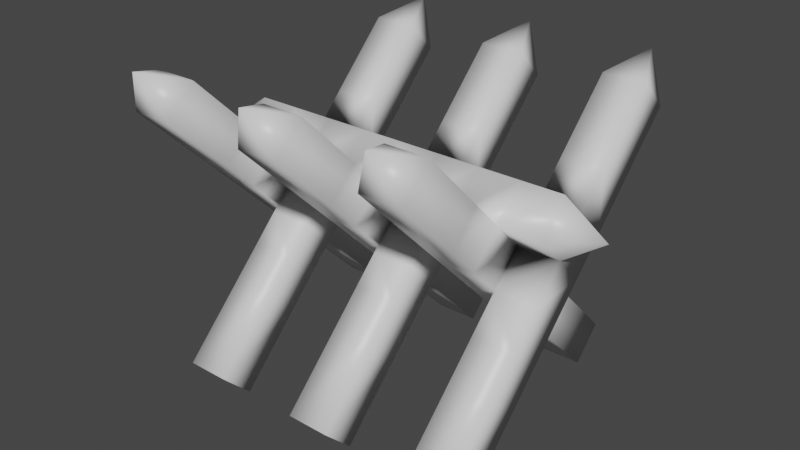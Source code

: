 # Source: Barricade.blend  (saved by Blender 2.80.75; exported with 4.5.12 LTS)
import bpy
from mathutils import Matrix  # noqa: F401  (used for matrix-valued properties, if any)

bpy.ops.wm.read_factory_settings(use_empty=True)
scene = bpy.context.scene
scene.name = 'Scene'

# ---- collections
col_collection = bpy.data.collections.new('Collection'); scene.collection.children.link(col_collection)

# ---- materials (node trees are filled in below, after node groups)
mat_material = bpy.data.materials.new('Material')
mat_material.alpha_threshold = 0.0
mat_material.use_transparent_shadow = False
mat_material.line_color = (0.0, 0.0, 0.0, 1.0)

# ---- material node trees
mat_material.use_nodes = True; mat_material.node_tree.nodes.clear()
_N = mat_material.node_tree.nodes; _L = mat_material.node_tree.links
n0 = _N.new('ShaderNodeOutputMaterial'); n0.name = 'Material Output'; n0.location = (300, 300)
n1 = _N.new('ShaderNodeBsdfPrincipled'); n1.name = 'Principled BSDF'; n1.location = (10, 300)
n1.distribution = 'GGX'
n1.subsurface_method = 'BURLEY'
n1.inputs[2].default_value = 0.4
n1.inputs[3].default_value = 1.45
n1.inputs[27].default_value = (0.0, 0.0, 0.0, 1.0)
n1.inputs[28].default_value = 1.0
_L.new(n1.outputs[0], n0.inputs[0])
n0.is_active_output = True

# ---- world
world_world = bpy.data.worlds.new('World'); scene.world = world_world
world_world.use_nodes = True; world_world.node_tree.nodes.clear()
_N = world_world.node_tree.nodes; _L = world_world.node_tree.links
n0 = _N.new('ShaderNodeOutputWorld'); n0.name = 'World Output'; n0.location = (300, 300)
n1 = _N.new('ShaderNodeBackground'); n1.name = 'Background'; n1.location = (10, 300)
n1.inputs[0].default_value = (0.05088, 0.05088, 0.05088, 1.0)
_L.new(n1.outputs[0], n0.inputs[0])
n0.is_active_output = True
world_world.color = (0.05088, 0.05088, 0.05088)
world_world.use_sun_shadow = False
world_world.sun_shadow_jitter_overblur = 0.0

# ---- meshes
me_cube = bpy.data.meshes.new('Cube')
me_cube.from_pydata([(3.0, 0.7071, -0.2647), (3.0, -5.96e-08, -0.9718), (3.0, 5.96e-08, 0.4424), (3.0, -0.7071, -0.2647), (4.0, 1.192e-07, 0.4424), (4.0, 0.7071, -0.2647), (4.0, -5.96e-08, -0.9718), (4.0, -0.7071, -0.2647), (2.0, 0.0, 0.4424), (2.0, 0.7071, -0.2647), (2.0, -2.384e-07, -0.9718), (2.0, -0.7071, -0.2647), (3.0, 0.7071, 1.149), (3.0, -1.414, -0.9718), (3.0, 5.96e-08, 1.857), (3.0, -0.7071, 1.149), (4.0, 2.384e-07, 1.857), (4.0, 0.7071, 1.149), (3.0, 1.414, 0.4424), (4.0, -0.7071, 1.149), (2.0, 5.96e-08, 1.857), (2.0, 0.7071, 1.149), (3.0, -0.7071, -1.679), (2.0, -0.7071, 1.149), (4.0, 1.414, 0.4424), (4.0, -0.7071, -1.679), (4.0, -1.414, -0.9718), (3.0, 1.414, 1.857), (4.0, 1.414, 1.857), (3.0, 2.121, 1.149), (4.0, 2.121, 1.149), (4.0, -1.414, -2.386), (3.0, -1.414, -2.386), (3.0, -2.121, -1.679), (4.0, -2.121, -1.679), (3.0, -1.414, 0.4424), (3.0, -1.414, 1.857), (2.0, -1.414, 0.4424), (2.0, -1.414, 1.857), (2.0, -2.121, 1.149), (3.0, -2.121, 1.149), (3.0, 1.414, -0.9718), (3.0, 0.7071, -1.679), (2.0, 1.414, -0.9718), (2.0, 0.7071, -1.679), (3.0, 2.121, -1.679), (3.0, 1.414, -2.386), (2.0, 2.121, -1.679), (2.0, 1.414, -2.386), (0.0, 0.7071, -0.2647), (1.0, -0.7071, 1.149), (1.0, 0.7071, 1.149), (1.0, 5.96e-08, 1.857), (1.0, 0.0, 0.4424), (3.0, -2.828, 3.271), (3.0, -3.536, 2.564), (2.0, -3.536, 2.564), (2.0, -2.828, 3.271), (3.0, 3.536, 2.564), (4.0, 3.536, 2.564), (4.0, 2.828, 3.271), (3.0, 2.828, 3.271), (3.0, -3.536, -3.093), (4.0, -3.536, -3.093), (4.0, -2.828, -3.8), (3.0, -2.828, -3.8), (3.0, 2.828, -3.8), (3.0, 3.536, -3.093), (2.0, 3.536, -3.093), (2.0, 2.828, -3.8), (0.0, -5.96e-08, -0.9718), (0.0, 5.96e-08, 0.4424), (0.0, -0.7071, -0.2647), (5.0, 1.192e-07, 1.149), (1.0, 0.7071, -0.2647), (1.0, -5.96e-08, -0.9718), (1.0, -0.7071, -0.2647), (-1.0, 0.0, 0.4424), (-1.0, 0.7071, -0.2647), (-1.0, -2.384e-07, -0.9718), (-1.0, -0.7071, -0.2647), (0.0, 0.7071, 1.149), (0.0, -1.414, -0.9718), (0.0, 5.96e-08, 1.857), (0.0, -0.7071, 1.149), (3.5, 3.889, 3.624), (0.0, 1.414, 0.4424), (-3.0, 0.7071, -0.2647), (-1.0, 5.96e-08, 1.857), (-1.0, 0.7071, 1.149), (0.0, -0.7071, -1.679), (-1.0, -0.7071, 1.149), (1.0, 1.414, 0.4424), (1.0, -0.7071, -1.679), (1.0, -1.414, -0.9718), (0.0, 1.414, 1.857), (1.0, 1.414, 1.857), (0.0, 2.121, 1.149), (1.0, 2.121, 1.149), (1.0, -1.414, -2.386), (0.0, -1.414, -2.386), (0.0, -2.121, -1.679), (1.0, -2.121, -1.679), (0.0, -1.414, 0.4424), (0.0, -1.414, 1.857), (-1.0, -1.414, 0.4424), (-1.0, -1.414, 1.857), (-1.0, -2.121, 1.149), (0.0, -2.121, 1.149), (0.0, 1.414, -0.9718), (0.0, 0.7071, -1.679), (-1.0, 1.414, -0.9718), (-1.0, 0.7071, -1.679), (0.0, 2.121, -1.679), (0.0, 1.414, -2.386), (-1.0, 2.121, -1.679), (-1.0, 1.414, -2.386), (-2.0, -0.7071, 1.149), (-2.0, 0.7071, 1.149), (-2.0, 5.96e-08, 1.857), (-2.0, 0.0, 0.4424), (2.384e-07, -2.828, 3.271), (2.384e-07, -3.536, 2.564), (-1.0, -3.536, 2.564), (-1.0, -2.828, 3.271), (0.0, 3.536, 2.564), (1.0, 3.536, 2.564), (1.0, 2.828, 3.271), (0.0, 2.828, 3.271), (2.384e-07, -3.536, -3.093), (1.0, -3.536, -3.093), (1.0, -2.828, -3.8), (2.384e-07, -2.828, -3.8), (0.0, 2.828, -3.8), (0.0, 3.536, -3.093), (-1.0, 3.536, -3.093), (-1.0, 2.828, -3.8), (2.5, -3.889, 3.624), (-3.0, -5.96e-08, -0.9718), (-3.0, 5.96e-08, 0.4424), (-3.0, -0.7071, -0.2647), (-2.0, 0.7071, -0.2647), (-2.0, -5.96e-08, -0.9718), (-2.0, -0.7071, -0.2647), (-4.0, 0.0, 0.4424), (-4.0, 0.7071, -0.2647), (-4.0, -2.384e-07, -0.9718), (-4.0, -0.7071, -0.2647), (-3.0, 0.7071, 1.149), (-3.0, -1.414, -0.9718), (-3.0, 5.96e-08, 1.857), (-3.0, -0.7071, 1.149), (-3.0, 1.414, 0.4424), (-4.0, 5.96e-08, 1.857), (-4.0, 0.7071, 1.149), (-3.0, -0.7071, -1.679), (-4.0, -0.7071, 1.149), (-2.0, 1.414, 0.4424), (-2.0, -0.7071, -1.679), (-2.0, -1.414, -0.9718), (-3.0, 1.414, 1.857), (-2.0, 1.414, 1.857), (-3.0, 2.121, 1.149), (-2.0, 2.121, 1.149), (-2.0, -1.414, -2.386), (-3.0, -1.414, -2.386), (-3.0, -2.121, -1.679), (-2.0, -2.121, -1.679), (-3.0, -1.414, 0.4424), (-3.0, -1.414, 1.857), (-4.0, -1.414, 0.4424), (-4.0, -1.414, 1.857), (-4.0, -2.121, 1.149), (-3.0, -2.121, 1.149), (-3.0, 1.414, -0.9718), (-3.0, 0.7071, -1.679), (-4.0, 1.414, -0.9718), (-4.0, 0.7071, -1.679), (-3.0, 2.121, -1.679), (-3.0, 1.414, -2.386), (-4.0, 2.121, -1.679), (-4.0, 1.414, -2.386), (-5.0, 0.0, 1.149), (-3.0, -2.828, 3.271), (-3.0, -3.536, 2.564), (-4.0, -3.536, 2.564), (-4.0, -2.828, 3.271), (-3.0, 3.536, 2.564), (-2.0, 3.536, 2.564), (-2.0, 2.828, 3.271), (-3.0, 2.828, 3.271), (-3.0, -3.536, -3.093), (-2.0, -3.536, -3.093), (-2.0, -2.828, -3.8), (-3.0, -2.828, -3.8), (-3.0, 2.828, -3.8), (-3.0, 3.536, -3.093), (-4.0, 3.536, -3.093), (-4.0, 2.828, -3.8), (-0.5, -3.889, 3.624), (0.5, 3.889, 3.624), (-3.5, -3.889, 3.624), (-2.5, 3.889, 3.624)], [], [(3, 1, 10, 11), (5, 6, 7, 4), (3, 2, 4, 7), (0, 1, 6, 5), (9, 8, 11, 10), (0, 2, 8, 9), (70, 72, 82, 90), (1, 3, 13, 22), (2, 0, 18, 12), (15, 2, 8, 23), (74, 75, 76, 53), (15, 14, 16, 19), (12, 2, 4, 17), (20, 23, 50, 52), (12, 14, 20, 21), (14, 15, 23, 20), (15, 19, 4, 2), (12, 17, 16, 14), (2, 12, 21, 8), (9, 10, 44, 43), (24, 17, 28, 30), (13, 26, 34, 33), (0, 5, 24, 18), (5, 4, 17, 24), (6, 1, 22, 25), (3, 7, 26, 13), (7, 6, 25, 26), (49, 71, 77, 78), (18, 24, 30, 29), (12, 18, 29, 27), (17, 12, 27, 28), (78, 77, 80, 79), (25, 22, 32, 31), (22, 13, 33, 32), (26, 25, 31, 34), (15, 35, 40, 36), (2, 3, 35, 15), (3, 11, 37, 35), (11, 8, 23, 37), (35, 37, 39, 40), (37, 23, 38, 39), (23, 15, 36, 38), (44, 42, 46, 48), (10, 1, 42, 44), (1, 0, 41, 42), (0, 9, 43, 41), (49, 70, 75, 74), (42, 41, 45, 46), (41, 43, 47, 45), (43, 44, 48, 47), (8, 21, 51, 53), (72, 70, 79, 80), (72, 71, 53, 76), (16, 17, 73), (51, 52, 50, 53), (23, 8, 53, 50), (21, 20, 52, 51), (40, 55, 54, 36), (39, 56, 55, 40), (38, 57, 56, 39), (36, 54, 57, 38), (30, 59, 58, 29), (28, 60, 59, 30), (27, 61, 60, 28), (29, 58, 61, 27), (62, 63, 64, 65), (34, 63, 62, 33), (31, 64, 63, 34), (32, 65, 64, 31), (33, 62, 65, 32), (66, 67, 68, 69), (45, 67, 66, 46), (47, 68, 67, 45), (48, 69, 68, 47), (46, 66, 69, 48), (71, 49, 86, 81), (84, 71, 77, 91), (84, 83, 52, 50), (81, 71, 53, 51), (88, 91, 117, 119), (81, 83, 88, 89), (83, 84, 91, 88), (84, 50, 53, 71), (81, 51, 52, 83), (71, 81, 89, 77), (78, 79, 112, 111), (92, 51, 96, 98), (82, 94, 102, 101), (49, 74, 92, 86), (74, 53, 51, 92), (75, 70, 90, 93), (72, 76, 94, 82), (76, 75, 93, 94), (86, 92, 98, 97), (81, 86, 97, 95), (51, 81, 95, 96), (93, 90, 100, 99), (90, 82, 101, 100), (94, 93, 99, 102), (84, 103, 108, 104), (71, 72, 103, 84), (72, 80, 105, 103), (80, 77, 91, 105), (103, 105, 107, 108), (105, 91, 106, 107), (91, 84, 104, 106), (112, 110, 114, 116), (79, 70, 110, 112), (70, 49, 109, 110), (49, 78, 111, 109), (110, 109, 113, 114), (109, 111, 115, 113), (111, 112, 116, 115), (77, 89, 118, 120), (138, 140, 149, 155), (118, 119, 117, 120), (91, 77, 120, 117), (89, 88, 119, 118), (108, 122, 121, 104), (107, 123, 122, 108), (106, 124, 123, 107), (104, 121, 124, 106), (98, 126, 125, 97), (96, 127, 126, 98), (95, 128, 127, 96), (97, 125, 128, 95), (129, 130, 131, 132), (102, 130, 129, 101), (99, 131, 130, 102), (100, 132, 131, 99), (101, 129, 132, 100), (133, 134, 135, 136), (113, 134, 133, 114), (115, 135, 134, 113), (116, 136, 135, 115), (114, 133, 136, 116), (141, 142, 143, 120), (87, 139, 144, 145), (145, 144, 147, 146), (87, 138, 142, 141), (140, 138, 146, 147), (140, 139, 120, 143), (56, 137, 55), (139, 87, 152, 148), (151, 139, 144, 156), (151, 150, 119, 117), (148, 139, 120, 118), (153, 156, 182), (148, 150, 153, 154), (150, 151, 156, 153), (151, 117, 120, 139), (148, 118, 119, 150), (139, 148, 154, 144), (145, 146, 177, 176), (157, 118, 161, 163), (149, 159, 167, 166), (87, 141, 157, 152), (141, 120, 118, 157), (142, 138, 155, 158), (140, 143, 159, 149), (143, 142, 158, 159), (152, 157, 163, 162), (148, 152, 162, 160), (118, 148, 160, 161), (158, 155, 165, 164), (155, 149, 166, 165), (159, 158, 164, 167), (151, 168, 173, 169), (139, 140, 168, 151), (140, 147, 170, 168), (147, 144, 156, 170), (168, 170, 172, 173), (170, 156, 171, 172), (156, 151, 169, 171), (177, 175, 179, 181), (146, 138, 175, 177), (138, 87, 174, 175), (87, 145, 176, 174), (175, 174, 178, 179), (174, 176, 180, 178), (176, 177, 181, 180), (144, 154, 182), (55, 137, 54), (156, 144, 182), (154, 153, 182), (173, 184, 183, 169), (172, 185, 184, 173), (171, 186, 185, 172), (169, 183, 186, 171), (163, 188, 187, 162), (161, 189, 188, 163), (160, 190, 189, 161), (162, 187, 190, 160), (191, 192, 193, 194), (167, 192, 191, 166), (164, 193, 192, 167), (165, 194, 193, 164), (166, 191, 194, 165), (195, 196, 197, 198), (178, 196, 195, 179), (180, 197, 196, 178), (181, 198, 197, 180), (179, 195, 198, 181), (17, 4, 73), (19, 16, 73), (4, 19, 73), (57, 137, 56), (54, 137, 57), (59, 85, 58), (60, 85, 59), (61, 85, 60), (58, 85, 61), (122, 199, 121), (123, 199, 122), (124, 199, 123), (121, 199, 124), (126, 200, 125), (127, 200, 126), (128, 200, 127), (125, 200, 128), (184, 201, 183), (185, 201, 184), (186, 201, 185), (183, 201, 186), (188, 202, 187), (189, 202, 188), (190, 202, 189), (187, 202, 190)])
me_cube.polygons.foreach_set('use_smooth', [True] * 228)
_uv = me_cube.uv_layers.new(name='UVMap')
_uv.uv.foreach_set('vector', [1.0, 1.0, 1.0, 0.0, 1.0, 0.0, 1.0, 1.0, 0.0, 0.0, 1.0, 0.0, 1.0, 1.0, 0.0, 1.0, 1.0, 1.0, 0.0, 1.0, 0.0, 1.0, 1.0, 1.0, 0.0, 0.0, 1.0, 0.0, 1.0, 0.0, 0.0, 0.0, 0.0, 0.0, 0.0, 1.0, 1.0, 1.0, 1.0, 0.0, 0.0, 0.0, 0.0, 1.0, 0.0, 1.0, 0.0, 0.0, 1.0, 0.0, 1.0, 1.0, 1.0, 1.0, 1.0, 0.0, 1.0, 0.0, 1.0, 1.0, 1.0, 1.0, 1.0, 0.0, 0.0, 1.0, 0.0, 0.0, 0.0, 0.0, 0.0, 1.0, 1.0, 1.0, 1.0, 0.0, 1.0, 0.0, 1.0, 1.0, 0.0, 0.0, 1.0, 0.0, 1.0, 1.0, 0.0, 1.0, 1.0, 1.0, 0.0, 1.0, 0.0, 1.0, 1.0, 1.0, 0.0, 0.0, 1.0, 0.0, 1.0, 0.0, 0.0, 0.0, 0.0, 1.0, 1.0, 1.0, 1.0, 1.0, 0.0, 1.0, 0.0, 0.0, 0.0, 1.0, 0.0, 1.0, 0.0, 0.0, 0.0, 1.0, 1.0, 1.0, 1.0, 1.0, 0.0, 1.0, 1.0, 1.0, 1.0, 1.0, 1.0, 0.0, 1.0, 0.0, 0.0, 0.0, 0.0, 0.0, 0.0, 1.0, 0.0, 1.0, 0.0, 0.0, 0.0, 0.0, 0.0, 0.0, 0.0, 0.0, 0.0, 0.0, 1.0, 0.0, 1.0, 0.0, 0.0, 0.0, 0.0, 0.0, 0.0, 1.0, 0.0, 1.0, 0.0, 0.0, 1.0, 1.0, 1.0, 1.0, 1.0, 1.0, 1.0, 1.0, 0.0, 0.0, 0.0, 0.0, 0.0, 0.0, 0.0, 0.0, 0.0, 0.0, 0.0, 1.0, 0.0, 1.0, 0.0, 0.0, 1.0, 0.0, 1.0, 0.0, 1.0, 0.0, 1.0, 0.0, 1.0, 1.0, 1.0, 1.0, 1.0, 1.0, 1.0, 1.0, 1.0, 1.0, 1.0, 0.0, 1.0, 0.0, 1.0, 1.0, 0.0, 0.0, 0.0, 1.0, 0.0, 1.0, 0.0, 0.0, 0.0, 0.0, 0.0, 0.0, 0.0, 0.0, 0.0, 0.0, 0.0, 1.0, 0.0, 0.0, 0.0, 0.0, 0.0, 1.0, 0.0, 0.0, 0.0, 0.0, 0.0, 0.0, 0.0, 0.0, 0.0, 0.0, 0.0, 1.0, 1.0, 1.0, 1.0, 0.0, 1.0, 0.0, 1.0, 0.0, 1.0, 0.0, 1.0, 0.0, 1.0, 0.0, 1.0, 1.0, 1.0, 1.0, 1.0, 0.0, 1.0, 1.0, 1.0, 0.0, 1.0, 0.0, 1.0, 1.0, 0.0, 1.0, 1.0, 1.0, 1.0, 1.0, 0.0, 1.0, 0.0, 1.0, 1.0, 1.0, 1.0, 1.0, 0.0, 1.0, 1.0, 1.0, 1.0, 1.0, 1.0, 1.0, 1.0, 1.0, 1.0, 1.0, 0.0, 1.0, 0.0, 1.0, 1.0, 1.0, 1.0, 1.0, 1.0, 1.0, 1.0, 1.0, 1.0, 1.0, 1.0, 1.0, 0.0, 1.0, 0.0, 1.0, 1.0, 1.0, 1.0, 1.0, 1.0, 1.0, 1.0, 1.0, 1.0, 1.0, 1.0, 0.0, 1.0, 0.0, 1.0, 0.0, 1.0, 0.0, 1.0, 0.0, 1.0, 0.0, 1.0, 0.0, 1.0, 0.0, 1.0, 0.0, 0.0, 0.0, 0.0, 0.0, 1.0, 0.0, 0.0, 0.0, 0.0, 0.0, 0.0, 0.0, 0.0, 0.0, 0.0, 0.0, 1.0, 0.0, 1.0, 0.0, 0.0, 0.0, 1.0, 0.0, 0.0, 0.0, 0.0, 0.0, 1.0, 0.0, 0.0, 0.0, 0.0, 0.0, 0.0, 0.0, 0.0, 0.0, 0.0, 0.0, 1.0, 0.0, 1.0, 0.0, 0.0, 0.0, 0.0, 0.0, 0.0, 0.0, 0.0, 0.0, 0.0, 0.0, 1.0, 1.0, 1.0, 0.0, 1.0, 0.0, 1.0, 1.0, 1.0, 1.0, 0.0, 1.0, 0.0, 1.0, 1.0, 1.0, 0.0, 1.0, 0.0, 0.0, 0.0, 1.0, 0.0, 0.0, 0.0, 1.0, 1.0, 1.0, 1.0, 0.0, 1.0, 1.0, 1.0, 0.0, 1.0, 0.0, 1.0, 1.0, 0.0, 0.0, 0.0, 1.0, 0.0, 1.0, 0.0, 0.0, 1.0, 1.0, 1.0, 1.0, 0.0, 1.0, 0.0, 1.0, 1.0, 1.0, 1.0, 1.0, 1.0, 1.0, 1.0, 1.0, 0.0, 1.0, 0.0, 1.0, 1.0, 1.0, 1.0, 1.0, 0.0, 1.0, 0.0, 1.0, 0.0, 1.0, 0.0, 1.0, 0.0, 0.0, 0.0, 0.0, 0.0, 0.0, 0.0, 0.0, 0.0, 1.0, 0.0, 1.0, 0.0, 0.0, 0.0, 0.0, 0.0, 1.0, 0.0, 1.0, 0.0, 1.0, 0.0, 1.0, 0.0, 0.0, 0.0, 0.0, 0.0, 1.0, 0.0, 1.0, 1.0, 1.0, 1.0, 1.0, 1.0, 0.0, 1.0, 0.0, 1.0, 1.0, 1.0, 1.0, 1.0, 1.0, 1.0, 1.0, 1.0, 0.0, 1.0, 0.0, 1.0, 1.0, 1.0, 1.0, 1.0, 0.0, 1.0, 0.0, 1.0, 0.0, 1.0, 0.0, 1.0, 1.0, 1.0, 1.0, 1.0, 0.0, 1.0, 0.0, 1.0, 0.0, 0.0, 0.0, 0.0, 0.0, 1.0, 0.0, 0.0, 0.0, 0.0, 0.0, 1.0, 0.0, 1.0, 0.0, 0.0, 0.0, 0.0, 0.0, 0.0, 0.0, 0.0, 0.0, 1.0, 0.0, 1.0, 0.0, 0.0, 0.0, 0.0, 0.0, 1.0, 0.0, 1.0, 0.0, 1.0, 0.0, 1.0, 0.0, 0.0, 1.0, 0.0, 0.0, 0.0, 0.0, 0.0, 1.0, 1.0, 1.0, 1.0, 0.0, 1.0, 0.0, 1.0, 1.0, 1.0, 1.0, 0.0, 1.0, 0.0, 1.0, 1.0, 1.0, 0.0, 0.0, 1.0, 0.0, 1.0, 0.0, 0.0, 0.0, 0.0, 1.0, 1.0, 1.0, 1.0, 1.0, 0.0, 1.0, 0.0, 0.0, 0.0, 1.0, 0.0, 1.0, 0.0, 0.0, 0.0, 1.0, 1.0, 1.0, 1.0, 1.0, 0.0, 1.0, 1.0, 1.0, 1.0, 1.0, 1.0, 0.0, 1.0, 0.0, 0.0, 0.0, 0.0, 0.0, 0.0, 1.0, 0.0, 1.0, 0.0, 0.0, 0.0, 0.0, 0.0, 0.0, 0.0, 0.0, 0.0, 0.0, 1.0, 0.0, 1.0, 0.0, 0.0, 0.0, 0.0, 0.0, 0.0, 1.0, 0.0, 1.0, 0.0, 0.0, 1.0, 1.0, 1.0, 1.0, 1.0, 1.0, 1.0, 1.0, 0.0, 0.0, 0.0, 0.0, 0.0, 0.0, 0.0, 0.0, 0.0, 0.0, 0.0, 1.0, 0.0, 1.0, 0.0, 0.0, 1.0, 0.0, 1.0, 0.0, 1.0, 0.0, 1.0, 0.0, 1.0, 1.0, 1.0, 1.0, 1.0, 1.0, 1.0, 1.0, 1.0, 1.0, 1.0, 0.0, 1.0, 0.0, 1.0, 1.0, 0.0, 0.0, 0.0, 0.0, 0.0, 0.0, 0.0, 0.0, 0.0, 1.0, 0.0, 0.0, 0.0, 0.0, 0.0, 1.0, 0.0, 0.0, 0.0, 0.0, 0.0, 0.0, 0.0, 0.0, 1.0, 0.0, 1.0, 0.0, 1.0, 0.0, 1.0, 0.0, 1.0, 0.0, 1.0, 1.0, 1.0, 1.0, 1.0, 0.0, 1.0, 1.0, 1.0, 0.0, 1.0, 0.0, 1.0, 1.0, 0.0, 1.0, 1.0, 1.0, 1.0, 1.0, 0.0, 1.0, 0.0, 1.0, 1.0, 1.0, 1.0, 1.0, 0.0, 1.0, 1.0, 1.0, 1.0, 1.0, 1.0, 1.0, 1.0, 1.0, 1.0, 1.0, 0.0, 1.0, 0.0, 1.0, 1.0, 1.0, 1.0, 1.0, 1.0, 1.0, 1.0, 1.0, 1.0, 1.0, 1.0, 1.0, 0.0, 1.0, 0.0, 1.0, 1.0, 1.0, 1.0, 1.0, 1.0, 1.0, 1.0, 1.0, 1.0, 1.0, 1.0, 0.0, 1.0, 0.0, 1.0, 0.0, 1.0, 0.0, 1.0, 0.0, 1.0, 0.0, 1.0, 0.0, 1.0, 0.0, 1.0, 0.0, 0.0, 0.0, 0.0, 0.0, 1.0, 0.0, 0.0, 0.0, 0.0, 0.0, 0.0, 0.0, 0.0, 0.0, 1.0, 0.0, 0.0, 0.0, 0.0, 0.0, 1.0, 0.0, 0.0, 0.0, 0.0, 0.0, 0.0, 0.0, 0.0, 0.0, 0.0, 0.0, 1.0, 0.0, 1.0, 0.0, 0.0, 0.0, 0.0, 0.0, 0.0, 0.0, 0.0, 0.0, 0.0, 0.0, 1.0, 0.0, 1.0, 1.0, 1.0, 1.0, 1.0, 0.0, 0.0, 0.0, 0.0, 1.0, 1.0, 1.0, 1.0, 0.0, 1.0, 1.0, 1.0, 0.0, 1.0, 0.0, 1.0, 1.0, 0.0, 0.0, 0.0, 1.0, 0.0, 1.0, 0.0, 0.0, 1.0, 1.0, 1.0, 1.0, 0.0, 1.0, 0.0, 1.0, 1.0, 1.0, 1.0, 1.0, 1.0, 1.0, 1.0, 1.0, 0.0, 1.0, 0.0, 1.0, 1.0, 1.0, 1.0, 1.0, 0.0, 1.0, 0.0, 1.0, 0.0, 1.0, 0.0, 1.0, 0.0, 0.0, 0.0, 0.0, 0.0, 0.0, 0.0, 0.0, 0.0, 1.0, 0.0, 1.0, 0.0, 0.0, 0.0, 0.0, 0.0, 1.0, 0.0, 1.0, 0.0, 1.0, 0.0, 1.0, 0.0, 0.0, 0.0, 0.0, 0.0, 1.0, 0.0, 1.0, 1.0, 1.0, 1.0, 1.0, 1.0, 0.0, 1.0, 0.0, 1.0, 1.0, 1.0, 1.0, 1.0, 1.0, 1.0, 1.0, 1.0, 0.0, 1.0, 0.0, 1.0, 1.0, 1.0, 1.0, 1.0, 0.0, 1.0, 0.0, 1.0, 0.0, 1.0, 0.0, 1.0, 1.0, 1.0, 1.0, 1.0, 0.0, 1.0, 0.0, 1.0, 0.0, 0.0, 0.0, 0.0, 0.0, 1.0, 0.0, 0.0, 0.0, 0.0, 0.0, 1.0, 0.0, 1.0, 0.0, 0.0, 0.0, 0.0, 0.0, 0.0, 0.0, 0.0, 0.0, 1.0, 0.0, 1.0, 0.0, 0.0, 0.0, 0.0, 0.0, 1.0, 0.0, 1.0, 0.0, 1.0, 0.0, 1.0, 0.0, 0.0, 0.0, 1.0, 0.0, 1.0, 1.0, 0.0, 1.0, 0.0, 0.0, 0.0, 1.0, 0.0, 1.0, 0.0, 0.0, 0.0, 0.0, 0.0, 1.0, 1.0, 1.0, 1.0, 0.0, 0.0, 0.0, 1.0, 0.0, 1.0, 0.0, 0.0, 0.0, 1.0, 1.0, 1.0, 0.0, 1.0, 0.0, 1.0, 1.0, 1.0, 1.0, 0.0, 1.0, 0.0, 1.0, 1.0, 1.0, 1.0, 1.0, 1.0, 1.0, 1.0, 1.0, 0.0, 1.0, 0.0, 0.0, 0.0, 0.0, 0.0, 1.0, 1.0, 1.0, 1.0, 0.0, 1.0, 0.0, 1.0, 1.0, 1.0, 1.0, 0.0, 1.0, 0.0, 1.0, 1.0, 1.0, 0.0, 0.0, 1.0, 0.0, 1.0, 0.0, 0.0, 0.0, 0.0, 1.0, 1.0, 1.0, 0.0, 1.0, 0.0, 0.0, 0.0, 1.0, 0.0, 1.0, 0.0, 0.0, 0.0, 1.0, 1.0, 1.0, 1.0, 1.0, 0.0, 1.0, 1.0, 1.0, 1.0, 1.0, 1.0, 0.0, 1.0, 0.0, 0.0, 0.0, 0.0, 0.0, 0.0, 1.0, 0.0, 1.0, 0.0, 0.0, 0.0, 0.0, 0.0, 0.0, 0.0, 0.0, 0.0, 0.0, 1.0, 0.0, 1.0, 0.0, 0.0, 0.0, 0.0, 0.0, 0.0, 1.0, 0.0, 1.0, 0.0, 0.0, 1.0, 1.0, 1.0, 1.0, 1.0, 1.0, 1.0, 1.0, 0.0, 0.0, 0.0, 0.0, 0.0, 0.0, 0.0, 0.0, 0.0, 0.0, 0.0, 1.0, 0.0, 1.0, 0.0, 0.0, 1.0, 0.0, 1.0, 0.0, 1.0, 0.0, 1.0, 0.0, 1.0, 1.0, 1.0, 1.0, 1.0, 1.0, 1.0, 1.0, 1.0, 1.0, 1.0, 0.0, 1.0, 0.0, 1.0, 1.0, 0.0, 0.0, 0.0, 0.0, 0.0, 0.0, 0.0, 0.0, 0.0, 1.0, 0.0, 0.0, 0.0, 0.0, 0.0, 1.0, 0.0, 0.0, 0.0, 0.0, 0.0, 0.0, 0.0, 0.0, 1.0, 0.0, 1.0, 0.0, 1.0, 0.0, 1.0, 0.0, 1.0, 0.0, 1.0, 1.0, 1.0, 1.0, 1.0, 0.0, 1.0, 1.0, 1.0, 0.0, 1.0, 0.0, 1.0, 1.0, 0.0, 1.0, 1.0, 1.0, 1.0, 1.0, 0.0, 1.0, 0.0, 1.0, 1.0, 1.0, 1.0, 1.0, 0.0, 1.0, 1.0, 1.0, 1.0, 1.0, 1.0, 1.0, 1.0, 1.0, 1.0, 1.0, 0.0, 1.0, 0.0, 1.0, 1.0, 1.0, 1.0, 1.0, 1.0, 1.0, 1.0, 1.0, 1.0, 1.0, 1.0, 1.0, 0.0, 1.0, 0.0, 1.0, 1.0, 1.0, 1.0, 1.0, 1.0, 1.0, 1.0, 1.0, 1.0, 1.0, 1.0, 0.0, 1.0, 0.0, 1.0, 0.0, 1.0, 0.0, 1.0, 0.0, 1.0, 0.0, 1.0, 0.0, 1.0, 0.0, 1.0, 0.0, 0.0, 0.0, 0.0, 0.0, 1.0, 0.0, 0.0, 0.0, 0.0, 0.0, 0.0, 0.0, 0.0, 0.0, 1.0, 0.0, 0.0, 0.0, 0.0, 0.0, 1.0, 0.0, 0.0, 0.0, 0.0, 0.0, 0.0, 0.0, 0.0, 0.0, 0.0, 0.0, 1.0, 0.0, 1.0, 0.0, 0.0, 0.0, 0.0, 0.0, 0.0, 0.0, 0.0, 0.0, 1.0, 1.0, 0.0, 1.0, 0.0, 1.0, 1.0, 1.0, 1.0, 0.0, 1.0, 1.0, 0.0, 0.0, 0.0, 1.0, 0.0, 0.0, 1.0, 1.0, 1.0, 1.0, 0.0, 1.0, 0.0, 1.0, 1.0, 1.0, 1.0, 1.0, 1.0, 1.0, 1.0, 1.0, 0.0, 1.0, 0.0, 1.0, 1.0, 1.0, 1.0, 1.0, 0.0, 1.0, 0.0, 1.0, 0.0, 1.0, 0.0, 1.0, 0.0, 0.0, 0.0, 0.0, 0.0, 0.0, 0.0, 0.0, 0.0, 1.0, 0.0, 1.0, 0.0, 0.0, 0.0, 0.0, 0.0, 1.0, 0.0, 1.0, 0.0, 1.0, 0.0, 1.0, 0.0, 0.0, 0.0, 0.0, 0.0, 1.0, 0.0, 1.0, 1.0, 1.0, 1.0, 1.0, 1.0, 0.0, 1.0, 0.0, 1.0, 1.0, 1.0, 1.0, 1.0, 1.0, 1.0, 1.0, 1.0, 0.0, 1.0, 0.0, 1.0, 1.0, 1.0, 1.0, 1.0, 0.0, 1.0, 0.0, 1.0, 0.0, 1.0, 0.0, 1.0, 1.0, 1.0, 1.0, 1.0, 0.0, 1.0, 0.0, 1.0, 0.0, 0.0, 0.0, 0.0, 0.0, 1.0, 0.0, 0.0, 0.0, 0.0, 0.0, 1.0, 0.0, 1.0, 0.0, 0.0, 0.0, 0.0, 0.0, 0.0, 0.0, 0.0, 0.0, 1.0, 0.0, 1.0, 0.0, 0.0, 0.0, 0.0, 0.0, 1.0, 0.0, 1.0, 0.0, 1.0, 0.0, 1.0, 0.0, 0.0, 0.0, 1.0, 0.0, 0.0, 0.0, 1.0, 1.0, 0.0, 1.0, 1.0, 1.0, 1.0, 0.0, 1.0, 1.0, 1.0, 0.0, 0.0, 1.0, 1.0, 1.0, 1.0, 1.0, 0.0, 1.0, 0.0, 1.0, 0.0, 1.0, 0.0, 0.0, 0.0, 0.0, 0.0, 0.0, 0.0, 1.0, 0.0, 0.0, 0.0, 0.0, 0.0, 1.0, 0.0, 1.0, 0.0, 1.0, 0.0, 0.0, 0.0, 1.0, 0.0, 1.0, 1.0, 1.0, 0.0, 1.0, 0.0, 1.0, 1.0, 1.0, 1.0, 1.0, 1.0, 1.0, 0.0, 1.0, 1.0, 1.0, 1.0, 1.0, 0.0, 1.0, 0.0, 1.0, 0.0, 1.0, 0.0, 0.0, 0.0, 0.0, 0.0, 0.0, 0.0, 1.0, 0.0, 0.0, 0.0, 0.0, 0.0, 1.0, 0.0, 1.0, 0.0, 1.0, 0.0, 0.0, 0.0, 1.0, 0.0, 1.0, 1.0, 1.0, 0.0, 1.0, 0.0, 1.0, 1.0, 1.0, 1.0, 1.0, 1.0, 1.0, 0.0, 1.0, 1.0, 1.0, 1.0, 1.0, 0.0, 1.0, 0.0, 1.0, 0.0, 1.0, 0.0, 0.0, 0.0, 0.0, 0.0, 0.0, 0.0, 1.0, 0.0, 0.0, 0.0, 0.0, 0.0, 1.0, 0.0, 1.0, 0.0, 1.0, 0.0, 0.0, 0.0, 1.0, 0.0, 1.0])
me_cube.materials.append(mat_material)
me_cube.use_remesh_preserve_volume = False
me_cube.use_remesh_preserve_attributes = False
me_cube.use_mirror_vertex_groups = False
me_cube.update()

# ---- objects
ob_cube = bpy.data.objects.new('Cube', me_cube)

# ---- transforms, parenting, visibility, modifiers, constraints
ob_cube.location = (0.0, 0.0, 0.0)
ob_cube.lock_rotations_4d = False
ob_cube.empty_display_type = 'ARROWS'
ob_cube.lineart.crease_threshold = 0.0

# ---- collection membership
col_collection.objects.link(ob_cube)

# ---- scene / render settings (as saved in the file)
scene.frame_start = 1; scene.frame_end = 250; scene.frame_set(1)
scene.render.engine = 'BLENDER_EEVEE_NEXT'
scene.cycles.use_denoising = False
scene.cycles.samples = 128
scene.cycles.sampling_pattern = 'TABULATED_SOBOL'
scene.cycles.use_adaptive_sampling = False
scene.cycles.use_light_tree = False
scene.view_settings.view_transform = 'Filmic'
bpy.context.view_layer.update()

# ---- added for rendering (the .blend has no active camera and no usable light): camera, sun
cam_auto = bpy.data.cameras.new('AutoCamera')
cam_auto.lens = 50.0
cam_auto.sensor_width = 36.0
cam_auto.clip_end = 1000.0
ob_auto_camera = bpy.data.objects.new('AutoCamera', cam_auto)
scene.collection.objects.link(ob_auto_camera)
ob_auto_camera.location = (13.5862, -16.3034, 10.781)
ob_auto_camera.rotation_euler = (1.09748, -7.21219e-08, 0.694738)
scene.camera = ob_auto_camera
light_auto_sun = bpy.data.lights.new('AutoSun', 'SUN')
light_auto_sun.energy = 3.0
light_auto_sun.angle = 0.0523599
ob_auto_sun = bpy.data.objects.new('AutoSun', light_auto_sun)
scene.collection.objects.link(ob_auto_sun)
ob_auto_sun.rotation_euler = (0.872665, 0.174533, 0.523599)
bpy.context.view_layer.update()
